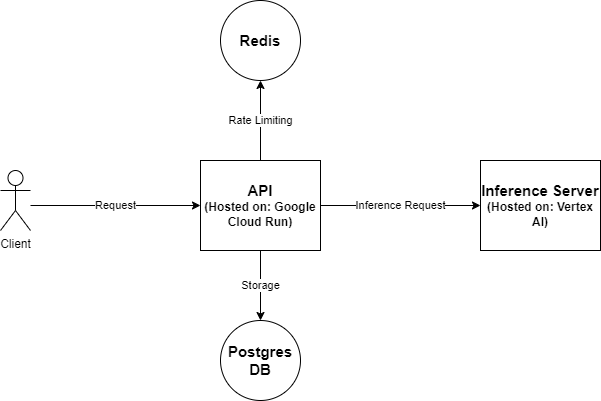

The diagram above was exported from draw.io. Its source (the exported page's mxGraphModel, read from the mxfile embedded in the PNG):
<mxGraphModel dx="1050" dy="613" grid="1" gridSize="10" guides="1" tooltips="1" connect="1" arrows="1" fold="1" page="1" pageScale="1" pageWidth="1100" pageHeight="1700" math="0" shadow="0">
  <root>
    <mxCell id="0" />
    <mxCell id="1" parent="0" />
    <mxCell id="qhqTJtOlf08xiIMrnCrx-1" value="&lt;b&gt;&lt;font style=&quot;&quot;&gt;&lt;span style=&quot;font-size: 15px;&quot;&gt;API&lt;/span&gt;&lt;br&gt;&lt;font style=&quot;font-size: 12px;&quot;&gt;(Hosted on: Google Cloud Run)&lt;/font&gt;&lt;br&gt;&lt;/font&gt;&lt;/b&gt;" style="rounded=0;whiteSpace=wrap;html=1;" vertex="1" parent="1">
      <mxGeometry x="330" y="240" width="120" height="90" as="geometry" />
    </mxCell>
    <mxCell id="qhqTJtOlf08xiIMrnCrx-2" value="&lt;b&gt;&lt;font style=&quot;&quot;&gt;&lt;span style=&quot;font-size: 15px;&quot;&gt;Inference Server&lt;/span&gt;&lt;br&gt;&lt;font style=&quot;font-size: 12px;&quot;&gt;(Hosted on: Vertex AI)&lt;/font&gt;&lt;br&gt;&lt;/font&gt;&lt;/b&gt;" style="rounded=0;whiteSpace=wrap;html=1;" vertex="1" parent="1">
      <mxGeometry x="610" y="240" width="120" height="90" as="geometry" />
    </mxCell>
    <mxCell id="qhqTJtOlf08xiIMrnCrx-4" value="Inference Request" style="endArrow=classic;html=1;rounded=0;exitX=1;exitY=0.5;exitDx=0;exitDy=0;entryX=0;entryY=0.5;entryDx=0;entryDy=0;" edge="1" parent="1" source="qhqTJtOlf08xiIMrnCrx-1" target="qhqTJtOlf08xiIMrnCrx-2">
      <mxGeometry width="50" height="50" relative="1" as="geometry">
        <mxPoint x="510" y="330" as="sourcePoint" />
        <mxPoint x="560" y="280" as="targetPoint" />
      </mxGeometry>
    </mxCell>
    <mxCell id="qhqTJtOlf08xiIMrnCrx-5" value="&lt;b&gt;&lt;font style=&quot;font-size: 15px;&quot;&gt;Postgres DB&lt;/font&gt;&lt;/b&gt;" style="ellipse;whiteSpace=wrap;html=1;aspect=fixed;" vertex="1" parent="1">
      <mxGeometry x="350" y="400" width="80" height="80" as="geometry" />
    </mxCell>
    <mxCell id="qhqTJtOlf08xiIMrnCrx-6" value="Storage" style="endArrow=classic;html=1;rounded=0;exitX=0.5;exitY=1;exitDx=0;exitDy=0;entryX=0.5;entryY=0;entryDx=0;entryDy=0;" edge="1" parent="1" source="qhqTJtOlf08xiIMrnCrx-1" target="qhqTJtOlf08xiIMrnCrx-5">
      <mxGeometry width="50" height="50" relative="1" as="geometry">
        <mxPoint x="510" y="320" as="sourcePoint" />
        <mxPoint x="560" y="270" as="targetPoint" />
      </mxGeometry>
    </mxCell>
    <mxCell id="qhqTJtOlf08xiIMrnCrx-7" value="&lt;font style=&quot;font-size: 15px;&quot;&gt;&lt;b&gt;Redis&lt;/b&gt;&lt;/font&gt;" style="ellipse;whiteSpace=wrap;html=1;aspect=fixed;" vertex="1" parent="1">
      <mxGeometry x="350" y="80" width="80" height="80" as="geometry" />
    </mxCell>
    <mxCell id="qhqTJtOlf08xiIMrnCrx-8" value="Rate Limiting" style="endArrow=classic;html=1;rounded=0;exitX=0.5;exitY=0;exitDx=0;exitDy=0;entryX=0.5;entryY=1;entryDx=0;entryDy=0;" edge="1" parent="1" source="qhqTJtOlf08xiIMrnCrx-1" target="qhqTJtOlf08xiIMrnCrx-7">
      <mxGeometry width="50" height="50" relative="1" as="geometry">
        <mxPoint x="390" y="220" as="sourcePoint" />
        <mxPoint x="440" y="170" as="targetPoint" />
      </mxGeometry>
    </mxCell>
    <mxCell id="qhqTJtOlf08xiIMrnCrx-9" value="Client" style="shape=umlActor;verticalLabelPosition=bottom;verticalAlign=top;html=1;outlineConnect=0;" vertex="1" parent="1">
      <mxGeometry x="130" y="250" width="30" height="60" as="geometry" />
    </mxCell>
    <mxCell id="qhqTJtOlf08xiIMrnCrx-10" value="Request" style="endArrow=classic;html=1;rounded=0;entryX=0;entryY=0.5;entryDx=0;entryDy=0;" edge="1" parent="1" target="qhqTJtOlf08xiIMrnCrx-1">
      <mxGeometry width="50" height="50" relative="1" as="geometry">
        <mxPoint x="160" y="285" as="sourcePoint" />
        <mxPoint x="240" y="255" as="targetPoint" />
      </mxGeometry>
    </mxCell>
  </root>
</mxGraphModel>